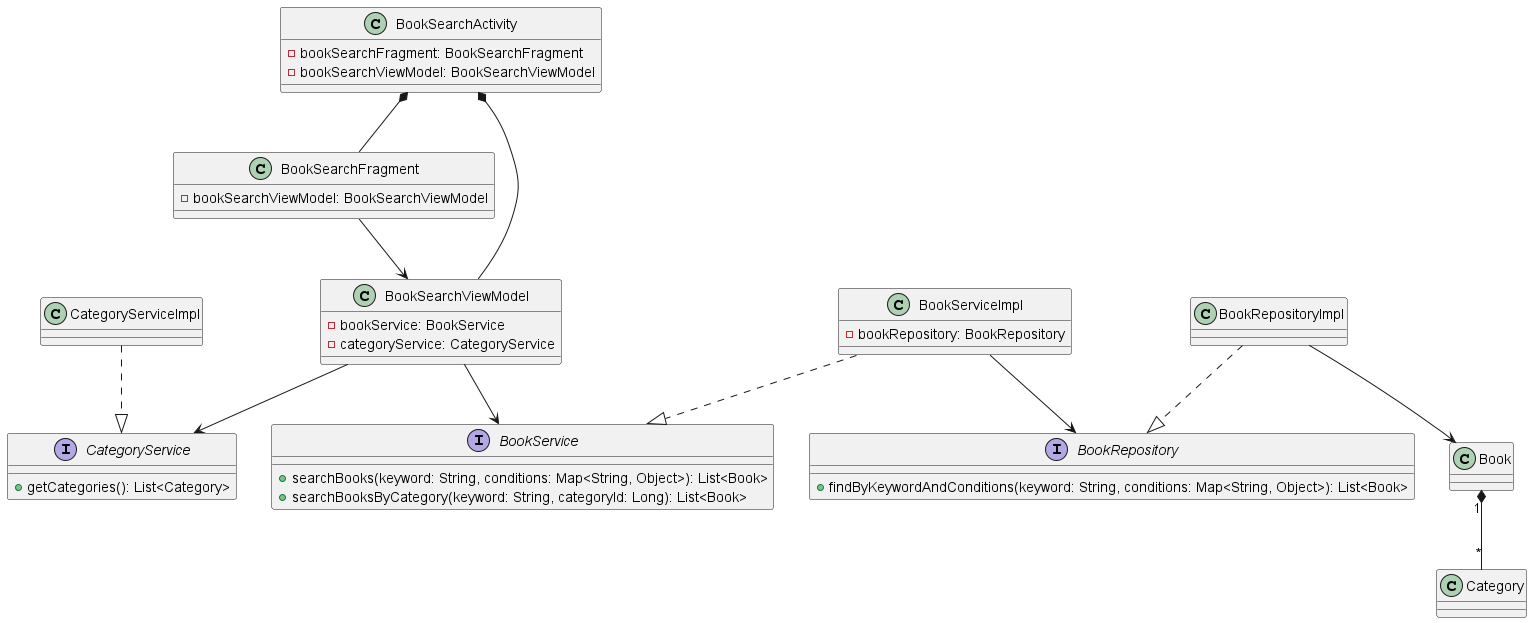

The diagram above was rendered by PlantUML. Its source (embedded in the PNG):
@startuml
class BookSearchActivity {
    - bookSearchFragment: BookSearchFragment
    - bookSearchViewModel: BookSearchViewModel
}

class BookSearchFragment {
    - bookSearchViewModel: BookSearchViewModel
}

class BookSearchViewModel {
    - bookService: BookService
    - categoryService: CategoryService
}

interface BookService {
    + searchBooks(keyword: String, conditions: Map<String, Object>): List<Book>
    + searchBooksByCategory(keyword: String, categoryId: Long): List<Book>
}

class BookServiceImpl {
    - bookRepository: BookRepository
}

interface CategoryService {
    + getCategories(): List<Category>
}

class CategoryServiceImpl

interface BookRepository {
    + findByKeywordAndConditions(keyword: String, conditions: Map<String, Object>): List<Book>
}

class BookRepositoryImpl

class Book

class Category

BookSearchActivity *-- BookSearchFragment
BookSearchActivity *-- BookSearchViewModel
BookSearchFragment --> BookSearchViewModel
BookSearchViewModel --> BookService
BookSearchViewModel --> CategoryService
BookServiceImpl ..|> BookService
BookServiceImpl --> BookRepository
CategoryServiceImpl ..|> CategoryService
BookRepositoryImpl ..|> BookRepository
BookRepositoryImpl --> Book
Book "1" *-- "*" Category
@enduml